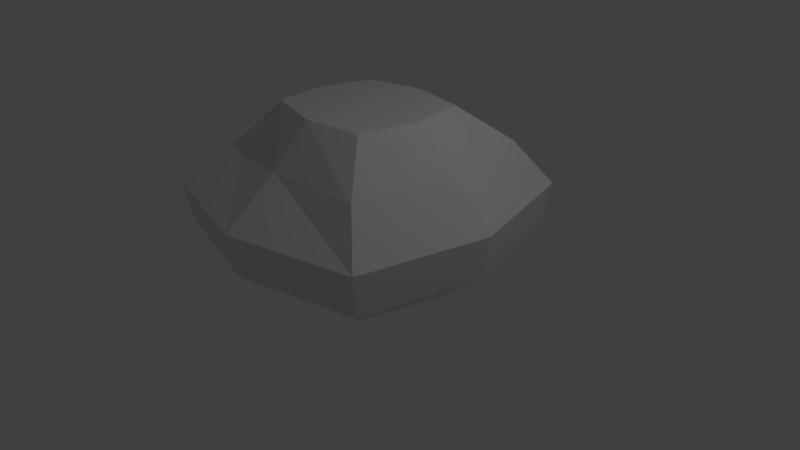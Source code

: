 # Source: rock2.blend  (saved by Blender 2.79.0; exported with 4.5.12 LTS)
import bpy
from mathutils import Matrix  # noqa: F401  (used for matrix-valued properties, if any)

bpy.ops.wm.read_factory_settings(use_empty=True)
scene = bpy.context.scene
scene.name = 'Scene'

# ---- collections
col_collection_1 = bpy.data.collections.new('Collection 1'); scene.collection.children.link(col_collection_1)

# ---- world
world_world = bpy.data.worlds.new('World'); scene.world = world_world
world_world.color = (0.05088, 0.05088, 0.05088)
world_world.use_sun_shadow = False
world_world.sun_shadow_jitter_overblur = 0.0
world_world.cycles.sampling_method = 'MANUAL'

# ---- cameras
cam_camera = bpy.data.cameras.new('Camera')
cam_camera.clip_end = 100.0
cam_camera.lens = 35.0
cam_camera.sensor_width = 32.0
cam_camera.sensor_height = 18.0
cam_camera.ortho_scale = 7.314
cam_camera.dof.focus_distance = 0.0
cam_camera.dof.aperture_fstop = 128.0

# ---- lights
light_lamp = bpy.data.lights.new('Lamp', 'POINT')
light_lamp.transmission_factor = 0.0
light_lamp.cutoff_distance = 30.0
light_lamp.energy = 100.0
light_lamp.shadow_buffer_clip_start = 1.001
light_lamp.shadow_soft_size = 0.1
light_lamp.shadow_maximum_resolution = 0.006
light_lamp.use_absolute_resolution = True

# ---- meshes
me_cube_001 = bpy.data.meshes.new('Cube.001')
me_cube_001.from_pydata([(-0.9957, -0.9957, 0.007977), (-0.7809, -0.6744, 2.028), (-1.022, 1.022, -0.01813), (-0.7111, 0.7133, 2.007), (1.054, -1.054, -0.05038), (0.7502, -0.7836, 2.039), (1.057, 1.057, -0.05342), (0.7514, 0.7282, 2.017), (-1.55, -1.55, 0.4414), (-1.659, -1.644, 1.004), (-1.319, -0.8485, 1.504), (-1.183, 0.9132, 1.59), (-1.577, 1.576, 1.007), (-1.463, 1.463, 0.4727), (1.216, 1.277, 1.559), (1.581, 1.636, 1.004), (1.534, 1.534, 0.447), (1.233, -1.304, 1.532), (1.663, -1.673, 1.004), (1.574, -1.574, 0.4324), (-1.262, 0.01305, -0.005076), (-0.9075, 0.01448, 2.017), (1.316, 0.001521, -0.0519), (0.9078, -0.02243, 2.028), (1.938, -0.02009, 0.4397), (2.023, -0.01849, 1.004), (1.527, -0.01371, 1.546), (-1.884, -0.04311, 0.457), (-2.023, -0.03418, 1.005), (-1.539, 0.03234, 1.547), (0.01765, 1.305, -0.03577), (0.02012, 0.88, 2.012), (0.02918, -1.283, -0.0212), (-0.01534, -0.8861, 2.034), (0.01233, -1.956, 0.4369), (0.001695, -2.078, 1.004), (-0.04283, -1.348, 1.518), (0.03535, 1.881, 0.4598), (0.001964, 2.015, 1.005), (0.01655, 1.375, 1.574), (0.0001795, -0.00304, 2.023), (0.02684, 0.01098, -0.02849)], [], [(29, 21, 3, 11), (39, 31, 7, 14), (26, 23, 5, 17), (36, 33, 1, 10), (41, 22, 4, 32), (40, 21, 1, 33), (32, 34, 8, 0), (34, 35, 9, 8), (35, 36, 10, 9), (22, 24, 19, 4), (24, 25, 18, 19), (25, 26, 17, 18), (30, 37, 16, 6), (37, 38, 15, 16), (38, 39, 14, 15), (20, 27, 13, 2), (27, 28, 12, 13), (28, 29, 11, 12), (9, 10, 29, 28), (8, 9, 28, 27), (0, 8, 27, 20), (15, 14, 26, 25), (16, 15, 25, 24), (6, 16, 24, 22), (31, 3, 21, 40), (30, 6, 22, 41), (14, 7, 23, 26), (10, 1, 21, 29), (2, 30, 41, 20), (7, 31, 40, 23), (12, 11, 39, 38), (13, 12, 38, 37), (2, 13, 37, 30), (18, 17, 36, 35), (19, 18, 35, 34), (4, 19, 34, 32), (23, 40, 33, 5), (20, 41, 32, 0), (17, 5, 33, 36), (11, 3, 31, 39)])
me_cube_001.use_remesh_preserve_volume = False
me_cube_001.use_remesh_preserve_attributes = False
me_cube_001.use_mirror_vertex_groups = False
me_cube_001.update()

# ---- objects
ob_cube = bpy.data.objects.new('Cube', me_cube_001)
ob_lamp = bpy.data.objects.new('Lamp', light_lamp)
ob_camera = bpy.data.objects.new('Camera', cam_camera)

# ---- transforms, parenting, visibility, modifiers, constraints
ob_cube.location = (0.0, 0.0, 0.0)
ob_cube.lineart.crease_threshold = 0.0
ob_lamp.location = (4.076, 1.005, 5.904)
ob_lamp.rotation_euler = (0.6503, 0.05522, 1.866)
ob_lamp.lock_rotations_4d = False
ob_lamp.empty_display_type = 'ARROWS'
ob_lamp.color = (0.0, 0.0, 0.0, 0.0)
ob_lamp.lineart.crease_threshold = 0.0
ob_camera.location = (7.481, -6.508, 5.344)
ob_camera.rotation_euler = (1.109, 0.0, 0.8149)
ob_camera.lock_rotations_4d = False
ob_camera.empty_display_type = 'ARROWS'
ob_camera.color = (0.0, 0.0, 0.0, 0.0)
ob_camera.display_type = 'WIRE'
ob_camera.lineart.crease_threshold = 0.0

# ---- collection membership
col_collection_1.objects.link(ob_cube)
col_collection_1.objects.link(ob_lamp)
col_collection_1.objects.link(ob_camera)

# ---- scene / render settings (as saved in the file)
scene.camera = ob_camera
scene.frame_start = 1; scene.frame_end = 250; scene.frame_set(1)
scene.render.engine = 'BLENDER_EEVEE_NEXT'
scene.render.resolution_percentage = 50
scene.render.dither_intensity = 0.0
scene.cycles.use_denoising = False
scene.cycles.samples = 128
scene.cycles.sampling_pattern = 'TABULATED_SOBOL'
scene.cycles.use_adaptive_sampling = False
scene.cycles.use_light_tree = False
scene.cycles.blur_glossy = 0.0
scene.cycles.sample_clamp_indirect = 0.0
scene.view_settings.view_transform = 'Standard'
bpy.context.view_layer.update()

